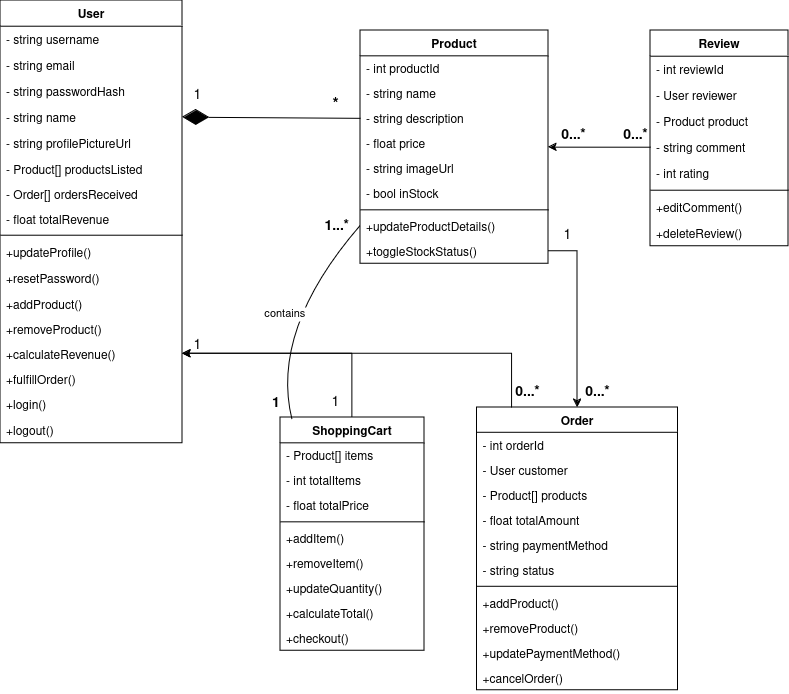

The diagram above was exported from draw.io. Its source (the exported page's mxGraphModel, read from the mxfile embedded in the PNG):
<mxGraphModel dx="1274" dy="1804" grid="1" gridSize="10" guides="1" tooltips="1" connect="1" arrows="1" fold="1" page="1" pageScale="1" pageWidth="850" pageHeight="1100" math="0" shadow="0">
  <root>
    <mxCell id="0" />
    <mxCell id="1" parent="0" />
    <mxCell id="2" value="User" style="swimlane;fontStyle=1;align=center;verticalAlign=top;childLayout=stackLayout;horizontal=1;startSize=25.70833396911621;horizontalStack=0;resizeParent=1;resizeParentMax=0;resizeLast=0;collapsible=0;marginBottom=0;" parent="1" vertex="1">
      <mxGeometry y="-140" width="182" height="442.7083339691162" as="geometry" />
    </mxCell>
    <mxCell id="3" value="- string username" style="text;strokeColor=none;fillColor=none;align=left;verticalAlign=top;spacingLeft=4;spacingRight=4;overflow=hidden;rotatable=0;points=[[0,0.5],[1,0.5]];portConstraint=eastwest;" parent="2" vertex="1">
      <mxGeometry y="25.70833396911621" width="182" height="26" as="geometry" />
    </mxCell>
    <mxCell id="4" value="- string email" style="text;strokeColor=none;fillColor=none;align=left;verticalAlign=top;spacingLeft=4;spacingRight=4;overflow=hidden;rotatable=0;points=[[0,0.5],[1,0.5]];portConstraint=eastwest;" parent="2" vertex="1">
      <mxGeometry y="51.70833396911621" width="182" height="26" as="geometry" />
    </mxCell>
    <mxCell id="5" value="- string passwordHash" style="text;strokeColor=none;fillColor=none;align=left;verticalAlign=top;spacingLeft=4;spacingRight=4;overflow=hidden;rotatable=0;points=[[0,0.5],[1,0.5]];portConstraint=eastwest;" parent="2" vertex="1">
      <mxGeometry y="77.70833396911621" width="182" height="26" as="geometry" />
    </mxCell>
    <mxCell id="6" value="- string name" style="text;strokeColor=none;fillColor=none;align=left;verticalAlign=top;spacingLeft=4;spacingRight=4;overflow=hidden;rotatable=0;points=[[0,0.5],[1,0.5]];portConstraint=eastwest;" parent="2" vertex="1">
      <mxGeometry y="103.70833396911621" width="182" height="26" as="geometry" />
    </mxCell>
    <mxCell id="7" value="- string profilePictureUrl" style="text;strokeColor=none;fillColor=none;align=left;verticalAlign=top;spacingLeft=4;spacingRight=4;overflow=hidden;rotatable=0;points=[[0,0.5],[1,0.5]];portConstraint=eastwest;" parent="2" vertex="1">
      <mxGeometry y="129.7083339691162" width="182" height="26" as="geometry" />
    </mxCell>
    <mxCell id="45" value="- Product[] productsListed" style="text;strokeColor=none;fillColor=none;align=left;verticalAlign=top;spacingLeft=4;spacingRight=4;overflow=hidden;rotatable=0;points=[[0,0.5],[1,0.5]];portConstraint=eastwest;" parent="2" vertex="1">
      <mxGeometry y="155.7083339691162" width="182" height="25" as="geometry" />
    </mxCell>
    <mxCell id="46" value="- Order[] ordersReceived" style="text;strokeColor=none;fillColor=none;align=left;verticalAlign=top;spacingLeft=4;spacingRight=4;overflow=hidden;rotatable=0;points=[[0,0.5],[1,0.5]];portConstraint=eastwest;" parent="2" vertex="1">
      <mxGeometry y="180.7083339691162" width="182" height="25" as="geometry" />
    </mxCell>
    <mxCell id="47" value="- float totalRevenue" style="text;strokeColor=none;fillColor=none;align=left;verticalAlign=top;spacingLeft=4;spacingRight=4;overflow=hidden;rotatable=0;points=[[0,0.5],[1,0.5]];portConstraint=eastwest;" parent="2" vertex="1">
      <mxGeometry y="205.7083339691162" width="182" height="25" as="geometry" />
    </mxCell>
    <mxCell id="8" style="line;strokeWidth=1;fillColor=none;align=left;verticalAlign=middle;spacingTop=-1;spacingLeft=3;spacingRight=3;rotatable=0;labelPosition=right;points=[];portConstraint=eastwest;strokeColor=inherit;" parent="2" vertex="1">
      <mxGeometry y="230.7083339691162" width="182" height="8" as="geometry" />
    </mxCell>
    <mxCell id="9" value="+updateProfile()" style="text;strokeColor=none;fillColor=none;align=left;verticalAlign=top;spacingLeft=4;spacingRight=4;overflow=hidden;rotatable=0;points=[[0,0.5],[1,0.5]];portConstraint=eastwest;" parent="2" vertex="1">
      <mxGeometry y="238.7083339691162" width="182" height="26" as="geometry" />
    </mxCell>
    <mxCell id="10" value="+resetPassword()" style="text;strokeColor=none;fillColor=none;align=left;verticalAlign=top;spacingLeft=4;spacingRight=4;overflow=hidden;rotatable=0;points=[[0,0.5],[1,0.5]];portConstraint=eastwest;" parent="2" vertex="1">
      <mxGeometry y="264.7083339691162" width="182" height="26" as="geometry" />
    </mxCell>
    <mxCell id="49" value="+addProduct()" style="text;strokeColor=none;fillColor=none;align=left;verticalAlign=top;spacingLeft=4;spacingRight=4;overflow=hidden;rotatable=0;points=[[0,0.5],[1,0.5]];portConstraint=eastwest;" parent="2" vertex="1">
      <mxGeometry y="290.7083339691162" width="182" height="25" as="geometry" />
    </mxCell>
    <mxCell id="50" value="+removeProduct()" style="text;strokeColor=none;fillColor=none;align=left;verticalAlign=top;spacingLeft=4;spacingRight=4;overflow=hidden;rotatable=0;points=[[0,0.5],[1,0.5]];portConstraint=eastwest;" parent="2" vertex="1">
      <mxGeometry y="315.7083339691162" width="182" height="25" as="geometry" />
    </mxCell>
    <mxCell id="52" value="+calculateRevenue()" style="text;strokeColor=none;fillColor=none;align=left;verticalAlign=top;spacingLeft=4;spacingRight=4;overflow=hidden;rotatable=0;points=[[0,0.5],[1,0.5]];portConstraint=eastwest;" parent="2" vertex="1">
      <mxGeometry y="340.7083339691162" width="182" height="25" as="geometry" />
    </mxCell>
    <mxCell id="51" value="+fulfillOrder()" style="text;strokeColor=none;fillColor=none;align=left;verticalAlign=top;spacingLeft=4;spacingRight=4;overflow=hidden;rotatable=0;points=[[0,0.5],[1,0.5]];portConstraint=eastwest;" parent="2" vertex="1">
      <mxGeometry y="365.7083339691162" width="182" height="25" as="geometry" />
    </mxCell>
    <mxCell id="qzkF_jpaijaSjOwjzyxg-82" value="+login()" style="text;strokeColor=none;fillColor=none;align=left;verticalAlign=top;spacingLeft=4;spacingRight=4;overflow=hidden;rotatable=0;points=[[0,0.5],[1,0.5]];portConstraint=eastwest;" vertex="1" parent="2">
      <mxGeometry y="390.7083339691162" width="182" height="26" as="geometry" />
    </mxCell>
    <mxCell id="qzkF_jpaijaSjOwjzyxg-83" value="+logout()" style="text;strokeColor=none;fillColor=none;align=left;verticalAlign=top;spacingLeft=4;spacingRight=4;overflow=hidden;rotatable=0;points=[[0,0.5],[1,0.5]];portConstraint=eastwest;" vertex="1" parent="2">
      <mxGeometry y="416.7083339691162" width="182" height="26" as="geometry" />
    </mxCell>
    <mxCell id="11" value="Product" style="swimlane;fontStyle=1;align=center;verticalAlign=top;childLayout=stackLayout;horizontal=1;startSize=25.333333333333332;horizontalStack=0;resizeParent=1;resizeParentMax=0;resizeLast=0;collapsible=0;marginBottom=0;" parent="1" vertex="1">
      <mxGeometry x="360" y="-110" width="188" height="233.33333333333331" as="geometry" />
    </mxCell>
    <mxCell id="12" value="- int productId" style="text;strokeColor=none;fillColor=none;align=left;verticalAlign=top;spacingLeft=4;spacingRight=4;overflow=hidden;rotatable=0;points=[[0,0.5],[1,0.5]];portConstraint=eastwest;" parent="11" vertex="1">
      <mxGeometry y="25.333333333333332" width="188" height="25" as="geometry" />
    </mxCell>
    <mxCell id="13" value="- string name" style="text;strokeColor=none;fillColor=none;align=left;verticalAlign=top;spacingLeft=4;spacingRight=4;overflow=hidden;rotatable=0;points=[[0,0.5],[1,0.5]];portConstraint=eastwest;" parent="11" vertex="1">
      <mxGeometry y="50.33333333333333" width="188" height="25" as="geometry" />
    </mxCell>
    <mxCell id="14" value="- string description" style="text;strokeColor=none;fillColor=none;align=left;verticalAlign=top;spacingLeft=4;spacingRight=4;overflow=hidden;rotatable=0;points=[[0,0.5],[1,0.5]];portConstraint=eastwest;" parent="11" vertex="1">
      <mxGeometry y="75.33333333333333" width="188" height="25" as="geometry" />
    </mxCell>
    <mxCell id="15" value="- float price" style="text;strokeColor=none;fillColor=none;align=left;verticalAlign=top;spacingLeft=4;spacingRight=4;overflow=hidden;rotatable=0;points=[[0,0.5],[1,0.5]];portConstraint=eastwest;" parent="11" vertex="1">
      <mxGeometry y="100.33333333333333" width="188" height="25" as="geometry" />
    </mxCell>
    <mxCell id="16" value="- string imageUrl" style="text;strokeColor=none;fillColor=none;align=left;verticalAlign=top;spacingLeft=4;spacingRight=4;overflow=hidden;rotatable=0;points=[[0,0.5],[1,0.5]];portConstraint=eastwest;" parent="11" vertex="1">
      <mxGeometry y="125.33333333333333" width="188" height="25" as="geometry" />
    </mxCell>
    <mxCell id="17" value="- bool inStock" style="text;strokeColor=none;fillColor=none;align=left;verticalAlign=top;spacingLeft=4;spacingRight=4;overflow=hidden;rotatable=0;points=[[0,0.5],[1,0.5]];portConstraint=eastwest;" parent="11" vertex="1">
      <mxGeometry y="150.33333333333331" width="188" height="25" as="geometry" />
    </mxCell>
    <mxCell id="18" style="line;strokeWidth=1;fillColor=none;align=left;verticalAlign=middle;spacingTop=-1;spacingLeft=3;spacingRight=3;rotatable=0;labelPosition=right;points=[];portConstraint=eastwest;strokeColor=inherit;" parent="11" vertex="1">
      <mxGeometry y="175.33333333333331" width="188" height="8" as="geometry" />
    </mxCell>
    <mxCell id="19" value="+updateProductDetails()" style="text;strokeColor=none;fillColor=none;align=left;verticalAlign=top;spacingLeft=4;spacingRight=4;overflow=hidden;rotatable=0;points=[[0,0.5],[1,0.5]];portConstraint=eastwest;" parent="11" vertex="1">
      <mxGeometry y="183.33333333333331" width="188" height="25" as="geometry" />
    </mxCell>
    <mxCell id="20" value="+toggleStockStatus()" style="text;strokeColor=none;fillColor=none;align=left;verticalAlign=top;spacingLeft=4;spacingRight=4;overflow=hidden;rotatable=0;points=[[0,0.5],[1,0.5]];portConstraint=eastwest;" parent="11" vertex="1">
      <mxGeometry y="208.33333333333331" width="188" height="25" as="geometry" />
    </mxCell>
    <mxCell id="KqIEB_EcImBAQhYvILnJ-85" style="edgeStyle=orthogonalEdgeStyle;rounded=0;orthogonalLoop=1;jettySize=auto;html=1;entryX=1;entryY=0.5;entryDx=0;entryDy=0;exitX=0.175;exitY=0.002;exitDx=0;exitDy=0;exitPerimeter=0;" parent="1" source="21" target="52" edge="1">
      <mxGeometry relative="1" as="geometry" />
    </mxCell>
    <mxCell id="KqIEB_EcImBAQhYvILnJ-96" style="edgeStyle=orthogonalEdgeStyle;rounded=0;orthogonalLoop=1;jettySize=auto;html=1;exitX=0.5;exitY=0;exitDx=0;exitDy=0;entryX=1;entryY=0.5;entryDx=0;entryDy=0;" parent="1" source="33" target="52" edge="1">
      <mxGeometry relative="1" as="geometry">
        <mxPoint x="260" y="210" as="targetPoint" />
      </mxGeometry>
    </mxCell>
    <mxCell id="KqIEB_EcImBAQhYvILnJ-80" value="" style="endArrow=diamondThin;endFill=1;endSize=24;html=1;rounded=0;exitX=0;exitY=0.5;exitDx=0;exitDy=0;entryX=1;entryY=0.5;entryDx=0;entryDy=0;" parent="1" source="14" target="6" edge="1">
      <mxGeometry width="160" relative="1" as="geometry">
        <mxPoint x="345.9279999999999" y="7" as="sourcePoint" />
        <mxPoint x="199.5" y="-20" as="targetPoint" />
      </mxGeometry>
    </mxCell>
    <mxCell id="KqIEB_EcImBAQhYvILnJ-91" value="&lt;div style=&quot;font-size: 14px;&quot;&gt;1&lt;br&gt;&lt;/div&gt;" style="text;html=1;align=center;verticalAlign=middle;resizable=0;points=[];autosize=1;strokeColor=none;fillColor=none;" parent="1" vertex="1">
      <mxGeometry x="182" y="-60" width="30" height="30" as="geometry" />
    </mxCell>
    <mxCell id="KqIEB_EcImBAQhYvILnJ-92" value="&lt;b&gt;&lt;font style=&quot;font-size: 16px;&quot;&gt;*&lt;/font&gt;&lt;/b&gt;" style="text;html=1;align=center;verticalAlign=middle;resizable=0;points=[];autosize=1;strokeColor=none;fillColor=none;" parent="1" vertex="1">
      <mxGeometry x="320" y="-50" width="30" height="30" as="geometry" />
    </mxCell>
    <mxCell id="KqIEB_EcImBAQhYvILnJ-95" value="&lt;div style=&quot;font-size: 14px;&quot;&gt;1&lt;br&gt;&lt;/div&gt;" style="text;html=1;align=center;verticalAlign=middle;resizable=0;points=[];autosize=1;strokeColor=none;fillColor=none;" parent="1" vertex="1">
      <mxGeometry x="182" y="190" width="30" height="30" as="geometry" />
    </mxCell>
    <mxCell id="KqIEB_EcImBAQhYvILnJ-98" value="" style="group" parent="1" vertex="1" connectable="0">
      <mxGeometry x="280" y="247" width="144" height="263.3333333333333" as="geometry" />
    </mxCell>
    <mxCell id="33" value="ShoppingCart" style="swimlane;fontStyle=1;align=center;verticalAlign=top;childLayout=stackLayout;horizontal=1;startSize=25.333333333333332;horizontalStack=0;resizeParent=1;resizeParentMax=0;resizeLast=0;collapsible=0;marginBottom=0;" parent="KqIEB_EcImBAQhYvILnJ-98" vertex="1">
      <mxGeometry y="30" width="144" height="233.33333333333331" as="geometry" />
    </mxCell>
    <mxCell id="34" value="- Product[] items" style="text;strokeColor=none;fillColor=none;align=left;verticalAlign=top;spacingLeft=4;spacingRight=4;overflow=hidden;rotatable=0;points=[[0,0.5],[1,0.5]];portConstraint=eastwest;" parent="33" vertex="1">
      <mxGeometry y="25.333333333333332" width="144" height="25" as="geometry" />
    </mxCell>
    <mxCell id="35" value="- int totalItems" style="text;strokeColor=none;fillColor=none;align=left;verticalAlign=top;spacingLeft=4;spacingRight=4;overflow=hidden;rotatable=0;points=[[0,0.5],[1,0.5]];portConstraint=eastwest;" parent="33" vertex="1">
      <mxGeometry y="50.33333333333333" width="144" height="25" as="geometry" />
    </mxCell>
    <mxCell id="36" value="- float totalPrice" style="text;strokeColor=none;fillColor=none;align=left;verticalAlign=top;spacingLeft=4;spacingRight=4;overflow=hidden;rotatable=0;points=[[0,0.5],[1,0.5]];portConstraint=eastwest;" parent="33" vertex="1">
      <mxGeometry y="75.33333333333333" width="144" height="25" as="geometry" />
    </mxCell>
    <mxCell id="37" style="line;strokeWidth=1;fillColor=none;align=left;verticalAlign=middle;spacingTop=-1;spacingLeft=3;spacingRight=3;rotatable=0;labelPosition=right;points=[];portConstraint=eastwest;strokeColor=inherit;" parent="33" vertex="1">
      <mxGeometry y="100.33333333333333" width="144" height="8" as="geometry" />
    </mxCell>
    <mxCell id="38" value="+addItem()" style="text;strokeColor=none;fillColor=none;align=left;verticalAlign=top;spacingLeft=4;spacingRight=4;overflow=hidden;rotatable=0;points=[[0,0.5],[1,0.5]];portConstraint=eastwest;" parent="33" vertex="1">
      <mxGeometry y="108.33333333333333" width="144" height="25" as="geometry" />
    </mxCell>
    <mxCell id="39" value="+removeItem()" style="text;strokeColor=none;fillColor=none;align=left;verticalAlign=top;spacingLeft=4;spacingRight=4;overflow=hidden;rotatable=0;points=[[0,0.5],[1,0.5]];portConstraint=eastwest;" parent="33" vertex="1">
      <mxGeometry y="133.33333333333331" width="144" height="25" as="geometry" />
    </mxCell>
    <mxCell id="40" value="+updateQuantity()" style="text;strokeColor=none;fillColor=none;align=left;verticalAlign=top;spacingLeft=4;spacingRight=4;overflow=hidden;rotatable=0;points=[[0,0.5],[1,0.5]];portConstraint=eastwest;" parent="33" vertex="1">
      <mxGeometry y="158.33333333333331" width="144" height="25" as="geometry" />
    </mxCell>
    <mxCell id="41" value="+calculateTotal()" style="text;strokeColor=none;fillColor=none;align=left;verticalAlign=top;spacingLeft=4;spacingRight=4;overflow=hidden;rotatable=0;points=[[0,0.5],[1,0.5]];portConstraint=eastwest;" parent="33" vertex="1">
      <mxGeometry y="183.33333333333331" width="144" height="25" as="geometry" />
    </mxCell>
    <mxCell id="42" value="+checkout()" style="text;strokeColor=none;fillColor=none;align=left;verticalAlign=top;spacingLeft=4;spacingRight=4;overflow=hidden;rotatable=0;points=[[0,0.5],[1,0.5]];portConstraint=eastwest;" parent="33" vertex="1">
      <mxGeometry y="208.33333333333331" width="144" height="25" as="geometry" />
    </mxCell>
    <mxCell id="KqIEB_EcImBAQhYvILnJ-97" value="&lt;div style=&quot;font-size: 14px;&quot;&gt;1&lt;br&gt;&lt;/div&gt;" style="text;html=1;align=center;verticalAlign=middle;resizable=0;points=[];autosize=1;strokeColor=none;fillColor=none;" parent="KqIEB_EcImBAQhYvILnJ-98" vertex="1">
      <mxGeometry x="40" width="30" height="30" as="geometry" />
    </mxCell>
    <mxCell id="KqIEB_EcImBAQhYvILnJ-100" value="&lt;b&gt;&lt;font style=&quot;font-size: 14px;&quot;&gt;0...*&lt;/font&gt;&lt;/b&gt;" style="text;html=1;align=center;verticalAlign=middle;resizable=0;points=[];autosize=1;strokeColor=none;fillColor=none;" parent="1" vertex="1">
      <mxGeometry x="548" y="-20" width="50" height="30" as="geometry" />
    </mxCell>
    <mxCell id="KqIEB_EcImBAQhYvILnJ-105" style="edgeStyle=orthogonalEdgeStyle;rounded=0;orthogonalLoop=1;jettySize=auto;html=1;exitX=0;exitY=0.5;exitDx=0;exitDy=0;entryX=1;entryY=0.5;entryDx=0;entryDy=0;" parent="1" source="57" target="11" edge="1">
      <mxGeometry relative="1" as="geometry" />
    </mxCell>
    <mxCell id="53" value="Review" style="swimlane;fontStyle=1;align=center;verticalAlign=top;childLayout=stackLayout;horizontal=1;startSize=25.70833396911621;horizontalStack=0;resizeParent=1;resizeParentMax=0;resizeLast=0;collapsible=0;marginBottom=0;" parent="1" vertex="1">
      <mxGeometry x="650" y="-110" width="138" height="215.7083339691162" as="geometry" />
    </mxCell>
    <mxCell id="54" value="- int reviewId" style="text;strokeColor=none;fillColor=none;align=left;verticalAlign=top;spacingLeft=4;spacingRight=4;overflow=hidden;rotatable=0;points=[[0,0.5],[1,0.5]];portConstraint=eastwest;" parent="53" vertex="1">
      <mxGeometry y="25.70833396911621" width="138" height="26" as="geometry" />
    </mxCell>
    <mxCell id="55" value="- User reviewer" style="text;strokeColor=none;fillColor=none;align=left;verticalAlign=top;spacingLeft=4;spacingRight=4;overflow=hidden;rotatable=0;points=[[0,0.5],[1,0.5]];portConstraint=eastwest;" parent="53" vertex="1">
      <mxGeometry y="51.70833396911621" width="138" height="26" as="geometry" />
    </mxCell>
    <mxCell id="56" value="- Product product" style="text;strokeColor=none;fillColor=none;align=left;verticalAlign=top;spacingLeft=4;spacingRight=4;overflow=hidden;rotatable=0;points=[[0,0.5],[1,0.5]];portConstraint=eastwest;" parent="53" vertex="1">
      <mxGeometry y="77.70833396911621" width="138" height="26" as="geometry" />
    </mxCell>
    <mxCell id="57" value="- string comment" style="text;strokeColor=none;fillColor=none;align=left;verticalAlign=top;spacingLeft=4;spacingRight=4;overflow=hidden;rotatable=0;points=[[0,0.5],[1,0.5]];portConstraint=eastwest;" parent="53" vertex="1">
      <mxGeometry y="103.70833396911621" width="138" height="26" as="geometry" />
    </mxCell>
    <mxCell id="58" value="- int rating" style="text;strokeColor=none;fillColor=none;align=left;verticalAlign=top;spacingLeft=4;spacingRight=4;overflow=hidden;rotatable=0;points=[[0,0.5],[1,0.5]];portConstraint=eastwest;" parent="53" vertex="1">
      <mxGeometry y="129.7083339691162" width="138" height="26" as="geometry" />
    </mxCell>
    <mxCell id="59" style="line;strokeWidth=1;fillColor=none;align=left;verticalAlign=middle;spacingTop=-1;spacingLeft=3;spacingRight=3;rotatable=0;labelPosition=right;points=[];portConstraint=eastwest;strokeColor=inherit;" parent="53" vertex="1">
      <mxGeometry y="155.7083339691162" width="138" height="8" as="geometry" />
    </mxCell>
    <mxCell id="60" value="+editComment()" style="text;strokeColor=none;fillColor=none;align=left;verticalAlign=top;spacingLeft=4;spacingRight=4;overflow=hidden;rotatable=0;points=[[0,0.5],[1,0.5]];portConstraint=eastwest;" parent="53" vertex="1">
      <mxGeometry y="163.7083339691162" width="138" height="26" as="geometry" />
    </mxCell>
    <mxCell id="61" value="+deleteReview()" style="text;strokeColor=none;fillColor=none;align=left;verticalAlign=top;spacingLeft=4;spacingRight=4;overflow=hidden;rotatable=0;points=[[0,0.5],[1,0.5]];portConstraint=eastwest;" parent="53" vertex="1">
      <mxGeometry y="189.7083339691162" width="138" height="26" as="geometry" />
    </mxCell>
    <mxCell id="KqIEB_EcImBAQhYvILnJ-101" value="&lt;b&gt;&lt;font style=&quot;font-size: 14px;&quot;&gt;0...*&lt;/font&gt;&lt;/b&gt;" style="text;html=1;align=center;verticalAlign=middle;resizable=0;points=[];autosize=1;strokeColor=none;fillColor=none;" parent="1" vertex="1">
      <mxGeometry x="610" y="-20" width="50" height="30" as="geometry" />
    </mxCell>
    <mxCell id="KqIEB_EcImBAQhYvILnJ-113" style="edgeStyle=orthogonalEdgeStyle;rounded=0;orthogonalLoop=1;jettySize=auto;html=1;exitX=1;exitY=0.5;exitDx=0;exitDy=0;entryX=0.5;entryY=0;entryDx=0;entryDy=0;" parent="1" source="20" target="21" edge="1">
      <mxGeometry relative="1" as="geometry" />
    </mxCell>
    <mxCell id="21" value="Order" style="swimlane;fontStyle=1;align=center;verticalAlign=top;childLayout=stackLayout;horizontal=1;startSize=24.787880637428977;horizontalStack=0;resizeParent=1;resizeParentMax=0;resizeLast=0;collapsible=0;marginBottom=0;" parent="1" vertex="1">
      <mxGeometry x="476.5" y="267" width="201" height="282.787880637429" as="geometry" />
    </mxCell>
    <mxCell id="22" value="- int orderId" style="text;strokeColor=none;fillColor=none;align=left;verticalAlign=top;spacingLeft=4;spacingRight=4;overflow=hidden;rotatable=0;points=[[0,0.5],[1,0.5]];portConstraint=eastwest;" parent="21" vertex="1">
      <mxGeometry y="24.787880637428977" width="201" height="25" as="geometry" />
    </mxCell>
    <mxCell id="23" value="- User customer" style="text;strokeColor=none;fillColor=none;align=left;verticalAlign=top;spacingLeft=4;spacingRight=4;overflow=hidden;rotatable=0;points=[[0,0.5],[1,0.5]];portConstraint=eastwest;" parent="21" vertex="1">
      <mxGeometry y="49.78788063742898" width="201" height="25" as="geometry" />
    </mxCell>
    <mxCell id="24" value="- Product[] products" style="text;strokeColor=none;fillColor=none;align=left;verticalAlign=top;spacingLeft=4;spacingRight=4;overflow=hidden;rotatable=0;points=[[0,0.5],[1,0.5]];portConstraint=eastwest;" parent="21" vertex="1">
      <mxGeometry y="74.78788063742897" width="201" height="25" as="geometry" />
    </mxCell>
    <mxCell id="25" value="- float totalAmount" style="text;strokeColor=none;fillColor=none;align=left;verticalAlign=top;spacingLeft=4;spacingRight=4;overflow=hidden;rotatable=0;points=[[0,0.5],[1,0.5]];portConstraint=eastwest;" parent="21" vertex="1">
      <mxGeometry y="99.78788063742897" width="201" height="25" as="geometry" />
    </mxCell>
    <mxCell id="26" value="- string paymentMethod" style="text;strokeColor=none;fillColor=none;align=left;verticalAlign=top;spacingLeft=4;spacingRight=4;overflow=hidden;rotatable=0;points=[[0,0.5],[1,0.5]];portConstraint=eastwest;" parent="21" vertex="1">
      <mxGeometry y="124.78788063742897" width="201" height="25" as="geometry" />
    </mxCell>
    <mxCell id="27" value="- string status" style="text;strokeColor=none;fillColor=none;align=left;verticalAlign=top;spacingLeft=4;spacingRight=4;overflow=hidden;rotatable=0;points=[[0,0.5],[1,0.5]];portConstraint=eastwest;" parent="21" vertex="1">
      <mxGeometry y="149.78788063742897" width="201" height="25" as="geometry" />
    </mxCell>
    <mxCell id="28" style="line;strokeWidth=1;fillColor=none;align=left;verticalAlign=middle;spacingTop=-1;spacingLeft=3;spacingRight=3;rotatable=0;labelPosition=right;points=[];portConstraint=eastwest;strokeColor=inherit;" parent="21" vertex="1">
      <mxGeometry y="174.78788063742897" width="201" height="8" as="geometry" />
    </mxCell>
    <mxCell id="29" value="+addProduct()" style="text;strokeColor=none;fillColor=none;align=left;verticalAlign=top;spacingLeft=4;spacingRight=4;overflow=hidden;rotatable=0;points=[[0,0.5],[1,0.5]];portConstraint=eastwest;" parent="21" vertex="1">
      <mxGeometry y="182.78788063742897" width="201" height="25" as="geometry" />
    </mxCell>
    <mxCell id="30" value="+removeProduct()" style="text;strokeColor=none;fillColor=none;align=left;verticalAlign=top;spacingLeft=4;spacingRight=4;overflow=hidden;rotatable=0;points=[[0,0.5],[1,0.5]];portConstraint=eastwest;" parent="21" vertex="1">
      <mxGeometry y="207.78788063742897" width="201" height="25" as="geometry" />
    </mxCell>
    <mxCell id="31" value="+updatePaymentMethod()" style="text;strokeColor=none;fillColor=none;align=left;verticalAlign=top;spacingLeft=4;spacingRight=4;overflow=hidden;rotatable=0;points=[[0,0.5],[1,0.5]];portConstraint=eastwest;" parent="21" vertex="1">
      <mxGeometry y="232.78788063742897" width="201" height="25" as="geometry" />
    </mxCell>
    <mxCell id="32" value="+cancelOrder()" style="text;strokeColor=none;fillColor=none;align=left;verticalAlign=top;spacingLeft=4;spacingRight=4;overflow=hidden;rotatable=0;points=[[0,0.5],[1,0.5]];portConstraint=eastwest;" parent="21" vertex="1">
      <mxGeometry y="257.787880637429" width="201" height="25" as="geometry" />
    </mxCell>
    <mxCell id="KqIEB_EcImBAQhYvILnJ-94" value="&lt;b&gt;&lt;font style=&quot;font-size: 14px;&quot;&gt;0...*&lt;/font&gt;&lt;/b&gt;" style="text;html=1;align=center;verticalAlign=middle;resizable=0;points=[];autosize=1;strokeColor=none;fillColor=none;" parent="1" vertex="1">
      <mxGeometry x="502" y="237" width="50" height="30" as="geometry" />
    </mxCell>
    <mxCell id="KqIEB_EcImBAQhYvILnJ-114" value="&lt;b&gt;&lt;font style=&quot;font-size: 14px;&quot;&gt;0...*&lt;/font&gt;&lt;/b&gt;" style="text;html=1;align=center;verticalAlign=middle;resizable=0;points=[];autosize=1;strokeColor=none;fillColor=none;" parent="1" vertex="1">
      <mxGeometry x="572" y="237" width="50" height="30" as="geometry" />
    </mxCell>
    <mxCell id="KqIEB_EcImBAQhYvILnJ-117" value="&lt;div style=&quot;font-size: 14px;&quot;&gt;1&lt;br&gt;&lt;/div&gt;" style="text;html=1;align=center;verticalAlign=middle;resizable=0;points=[];autosize=1;strokeColor=none;fillColor=none;" parent="1" vertex="1">
      <mxGeometry x="552" y="80" width="30" height="30" as="geometry" />
    </mxCell>
    <mxCell id="qzkF_jpaijaSjOwjzyxg-67" value="contains" style="curved=1;startArrow=none;endArrow=none;exitX=0;exitY=0.5;exitDx=0;exitDy=0;entryX=0.084;entryY=0.011;entryDx=0;entryDy=0;entryPerimeter=0;" edge="1" parent="1" source="19" target="33">
      <mxGeometry relative="1" as="geometry">
        <Array as="points">
          <mxPoint x="270" y="190" />
        </Array>
        <mxPoint x="295" y="180" as="sourcePoint" />
        <mxPoint x="290" y="270" as="targetPoint" />
      </mxGeometry>
    </mxCell>
    <mxCell id="qzkF_jpaijaSjOwjzyxg-68" value="1...*" style="edgeLabel;resizable=0;labelBackgroundColor=none;fontSize=14;align=right;verticalAlign=top;fontStyle=1" vertex="1" parent="qzkF_jpaijaSjOwjzyxg-67">
      <mxGeometry x="-1" relative="1" as="geometry">
        <mxPoint x="-10" y="-16" as="offset" />
      </mxGeometry>
    </mxCell>
    <mxCell id="qzkF_jpaijaSjOwjzyxg-69" value="1" style="edgeLabel;resizable=0;labelBackgroundColor=none;fontSize=14;align=left;verticalAlign=bottom;fontStyle=1" vertex="1" parent="qzkF_jpaijaSjOwjzyxg-67">
      <mxGeometry x="1" relative="1" as="geometry">
        <mxPoint x="-22" y="-9" as="offset" />
      </mxGeometry>
    </mxCell>
  </root>
</mxGraphModel>